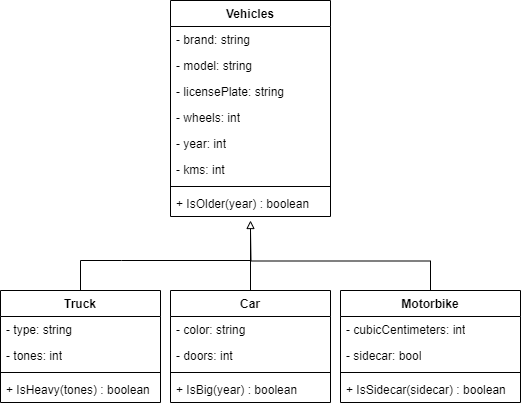

The diagram above was exported from draw.io. Its source (the exported page's mxGraphModel, read from the mxfile embedded in the PNG):
<mxGraphModel dx="474" dy="787" grid="1" gridSize="10" guides="1" tooltips="1" connect="1" arrows="1" fold="1" page="1" pageScale="1" pageWidth="827" pageHeight="1169" math="0" shadow="0">
  <root>
    <mxCell id="0" />
    <mxCell id="1" parent="0" />
    <mxCell id="6rJbqF4kSR-8R6S36_u4-1" value="Vehicles" style="swimlane;fontStyle=1;align=center;verticalAlign=top;childLayout=stackLayout;horizontal=1;startSize=26;horizontalStack=0;resizeParent=1;resizeParentMax=0;resizeLast=0;collapsible=1;marginBottom=0;whiteSpace=wrap;html=1;" vertex="1" parent="1">
      <mxGeometry x="240" y="220" width="160" height="216" as="geometry" />
    </mxCell>
    <mxCell id="6rJbqF4kSR-8R6S36_u4-5" value="- brand: string" style="text;strokeColor=none;fillColor=none;align=left;verticalAlign=top;spacingLeft=4;spacingRight=4;overflow=hidden;rotatable=0;points=[[0,0.5],[1,0.5]];portConstraint=eastwest;whiteSpace=wrap;html=1;" vertex="1" parent="6rJbqF4kSR-8R6S36_u4-1">
      <mxGeometry y="26" width="160" height="26" as="geometry" />
    </mxCell>
    <mxCell id="6rJbqF4kSR-8R6S36_u4-8" value="- model: string" style="text;strokeColor=none;fillColor=none;align=left;verticalAlign=top;spacingLeft=4;spacingRight=4;overflow=hidden;rotatable=0;points=[[0,0.5],[1,0.5]];portConstraint=eastwest;whiteSpace=wrap;html=1;" vertex="1" parent="6rJbqF4kSR-8R6S36_u4-1">
      <mxGeometry y="52" width="160" height="26" as="geometry" />
    </mxCell>
    <mxCell id="6rJbqF4kSR-8R6S36_u4-9" value="- licensePlate: string" style="text;strokeColor=none;fillColor=none;align=left;verticalAlign=top;spacingLeft=4;spacingRight=4;overflow=hidden;rotatable=0;points=[[0,0.5],[1,0.5]];portConstraint=eastwest;whiteSpace=wrap;html=1;" vertex="1" parent="6rJbqF4kSR-8R6S36_u4-1">
      <mxGeometry y="78" width="160" height="26" as="geometry" />
    </mxCell>
    <mxCell id="6rJbqF4kSR-8R6S36_u4-10" value="- wheels: int" style="text;strokeColor=none;fillColor=none;align=left;verticalAlign=top;spacingLeft=4;spacingRight=4;overflow=hidden;rotatable=0;points=[[0,0.5],[1,0.5]];portConstraint=eastwest;whiteSpace=wrap;html=1;" vertex="1" parent="6rJbqF4kSR-8R6S36_u4-1">
      <mxGeometry y="104" width="160" height="26" as="geometry" />
    </mxCell>
    <mxCell id="6rJbqF4kSR-8R6S36_u4-7" value="- year: int" style="text;strokeColor=none;fillColor=none;align=left;verticalAlign=top;spacingLeft=4;spacingRight=4;overflow=hidden;rotatable=0;points=[[0,0.5],[1,0.5]];portConstraint=eastwest;whiteSpace=wrap;html=1;" vertex="1" parent="6rJbqF4kSR-8R6S36_u4-1">
      <mxGeometry y="130" width="160" height="26" as="geometry" />
    </mxCell>
    <mxCell id="6rJbqF4kSR-8R6S36_u4-6" value="- kms: int" style="text;strokeColor=none;fillColor=none;align=left;verticalAlign=top;spacingLeft=4;spacingRight=4;overflow=hidden;rotatable=0;points=[[0,0.5],[1,0.5]];portConstraint=eastwest;whiteSpace=wrap;html=1;" vertex="1" parent="6rJbqF4kSR-8R6S36_u4-1">
      <mxGeometry y="156" width="160" height="26" as="geometry" />
    </mxCell>
    <mxCell id="6rJbqF4kSR-8R6S36_u4-3" value="" style="line;strokeWidth=1;fillColor=none;align=left;verticalAlign=middle;spacingTop=-1;spacingLeft=3;spacingRight=3;rotatable=0;labelPosition=right;points=[];portConstraint=eastwest;strokeColor=inherit;" vertex="1" parent="6rJbqF4kSR-8R6S36_u4-1">
      <mxGeometry y="182" width="160" height="8" as="geometry" />
    </mxCell>
    <mxCell id="6rJbqF4kSR-8R6S36_u4-4" value="+ IsOlder(year) : boolean" style="text;strokeColor=none;fillColor=none;align=left;verticalAlign=top;spacingLeft=4;spacingRight=4;overflow=hidden;rotatable=0;points=[[0,0.5],[1,0.5]];portConstraint=eastwest;whiteSpace=wrap;html=1;" vertex="1" parent="6rJbqF4kSR-8R6S36_u4-1">
      <mxGeometry y="190" width="160" height="26" as="geometry" />
    </mxCell>
    <mxCell id="6rJbqF4kSR-8R6S36_u4-38" style="edgeStyle=orthogonalEdgeStyle;rounded=0;orthogonalLoop=1;jettySize=auto;html=1;endArrow=none;endFill=0;" edge="1" parent="1" source="6rJbqF4kSR-8R6S36_u4-11">
      <mxGeometry relative="1" as="geometry">
        <mxPoint x="320" y="480" as="targetPoint" />
        <Array as="points">
          <mxPoint x="150" y="480" />
          <mxPoint x="191" y="480" />
        </Array>
      </mxGeometry>
    </mxCell>
    <mxCell id="6rJbqF4kSR-8R6S36_u4-11" value="Truck" style="swimlane;fontStyle=1;align=center;verticalAlign=top;childLayout=stackLayout;horizontal=1;startSize=26;horizontalStack=0;resizeParent=1;resizeParentMax=0;resizeLast=0;collapsible=1;marginBottom=0;whiteSpace=wrap;html=1;" vertex="1" parent="1">
      <mxGeometry x="70" y="510" width="160" height="112" as="geometry" />
    </mxCell>
    <mxCell id="6rJbqF4kSR-8R6S36_u4-13" value="- type: string" style="text;strokeColor=none;fillColor=none;align=left;verticalAlign=top;spacingLeft=4;spacingRight=4;overflow=hidden;rotatable=0;points=[[0,0.5],[1,0.5]];portConstraint=eastwest;whiteSpace=wrap;html=1;" vertex="1" parent="6rJbqF4kSR-8R6S36_u4-11">
      <mxGeometry y="26" width="160" height="26" as="geometry" />
    </mxCell>
    <mxCell id="6rJbqF4kSR-8R6S36_u4-16" value="- tones: int" style="text;strokeColor=none;fillColor=none;align=left;verticalAlign=top;spacingLeft=4;spacingRight=4;overflow=hidden;rotatable=0;points=[[0,0.5],[1,0.5]];portConstraint=eastwest;whiteSpace=wrap;html=1;" vertex="1" parent="6rJbqF4kSR-8R6S36_u4-11">
      <mxGeometry y="52" width="160" height="26" as="geometry" />
    </mxCell>
    <mxCell id="6rJbqF4kSR-8R6S36_u4-18" value="" style="line;strokeWidth=1;fillColor=none;align=left;verticalAlign=middle;spacingTop=-1;spacingLeft=3;spacingRight=3;rotatable=0;labelPosition=right;points=[];portConstraint=eastwest;strokeColor=inherit;" vertex="1" parent="6rJbqF4kSR-8R6S36_u4-11">
      <mxGeometry y="78" width="160" height="8" as="geometry" />
    </mxCell>
    <mxCell id="6rJbqF4kSR-8R6S36_u4-19" value="+ IsHeavy(tones) : boolean" style="text;strokeColor=none;fillColor=none;align=left;verticalAlign=top;spacingLeft=4;spacingRight=4;overflow=hidden;rotatable=0;points=[[0,0.5],[1,0.5]];portConstraint=eastwest;whiteSpace=wrap;html=1;" vertex="1" parent="6rJbqF4kSR-8R6S36_u4-11">
      <mxGeometry y="86" width="160" height="26" as="geometry" />
    </mxCell>
    <mxCell id="6rJbqF4kSR-8R6S36_u4-35" style="edgeStyle=orthogonalEdgeStyle;rounded=0;orthogonalLoop=1;jettySize=auto;html=1;endArrow=block;endFill=0;" edge="1" parent="1" source="6rJbqF4kSR-8R6S36_u4-20">
      <mxGeometry relative="1" as="geometry">
        <mxPoint x="320" y="440" as="targetPoint" />
      </mxGeometry>
    </mxCell>
    <mxCell id="6rJbqF4kSR-8R6S36_u4-20" value="Car" style="swimlane;fontStyle=1;align=center;verticalAlign=top;childLayout=stackLayout;horizontal=1;startSize=26;horizontalStack=0;resizeParent=1;resizeParentMax=0;resizeLast=0;collapsible=1;marginBottom=0;whiteSpace=wrap;html=1;" vertex="1" parent="1">
      <mxGeometry x="240" y="510" width="160" height="112" as="geometry" />
    </mxCell>
    <mxCell id="6rJbqF4kSR-8R6S36_u4-21" value="- color: string" style="text;strokeColor=none;fillColor=none;align=left;verticalAlign=top;spacingLeft=4;spacingRight=4;overflow=hidden;rotatable=0;points=[[0,0.5],[1,0.5]];portConstraint=eastwest;whiteSpace=wrap;html=1;" vertex="1" parent="6rJbqF4kSR-8R6S36_u4-20">
      <mxGeometry y="26" width="160" height="26" as="geometry" />
    </mxCell>
    <mxCell id="6rJbqF4kSR-8R6S36_u4-22" value="- doors: int" style="text;strokeColor=none;fillColor=none;align=left;verticalAlign=top;spacingLeft=4;spacingRight=4;overflow=hidden;rotatable=0;points=[[0,0.5],[1,0.5]];portConstraint=eastwest;whiteSpace=wrap;html=1;" vertex="1" parent="6rJbqF4kSR-8R6S36_u4-20">
      <mxGeometry y="52" width="160" height="26" as="geometry" />
    </mxCell>
    <mxCell id="6rJbqF4kSR-8R6S36_u4-23" value="" style="line;strokeWidth=1;fillColor=none;align=left;verticalAlign=middle;spacingTop=-1;spacingLeft=3;spacingRight=3;rotatable=0;labelPosition=right;points=[];portConstraint=eastwest;strokeColor=inherit;" vertex="1" parent="6rJbqF4kSR-8R6S36_u4-20">
      <mxGeometry y="78" width="160" height="8" as="geometry" />
    </mxCell>
    <mxCell id="6rJbqF4kSR-8R6S36_u4-24" value="+ IsBig(year) : boolean" style="text;strokeColor=none;fillColor=none;align=left;verticalAlign=top;spacingLeft=4;spacingRight=4;overflow=hidden;rotatable=0;points=[[0,0.5],[1,0.5]];portConstraint=eastwest;whiteSpace=wrap;html=1;" vertex="1" parent="6rJbqF4kSR-8R6S36_u4-20">
      <mxGeometry y="86" width="160" height="26" as="geometry" />
    </mxCell>
    <mxCell id="6rJbqF4kSR-8R6S36_u4-36" style="edgeStyle=orthogonalEdgeStyle;rounded=0;orthogonalLoop=1;jettySize=auto;html=1;exitX=0.5;exitY=0;exitDx=0;exitDy=0;endArrow=none;endFill=0;" edge="1" parent="1" source="6rJbqF4kSR-8R6S36_u4-25">
      <mxGeometry relative="1" as="geometry">
        <mxPoint x="320" y="450" as="targetPoint" />
      </mxGeometry>
    </mxCell>
    <mxCell id="6rJbqF4kSR-8R6S36_u4-25" value="Motorbike" style="swimlane;fontStyle=1;align=center;verticalAlign=top;childLayout=stackLayout;horizontal=1;startSize=26;horizontalStack=0;resizeParent=1;resizeParentMax=0;resizeLast=0;collapsible=1;marginBottom=0;whiteSpace=wrap;html=1;" vertex="1" parent="1">
      <mxGeometry x="410" y="510" width="180" height="112" as="geometry" />
    </mxCell>
    <mxCell id="6rJbqF4kSR-8R6S36_u4-26" value="- cubicCentimeters: int" style="text;strokeColor=none;fillColor=none;align=left;verticalAlign=top;spacingLeft=4;spacingRight=4;overflow=hidden;rotatable=0;points=[[0,0.5],[1,0.5]];portConstraint=eastwest;whiteSpace=wrap;html=1;" vertex="1" parent="6rJbqF4kSR-8R6S36_u4-25">
      <mxGeometry y="26" width="180" height="26" as="geometry" />
    </mxCell>
    <mxCell id="6rJbqF4kSR-8R6S36_u4-27" value="- sidecar: bool" style="text;strokeColor=none;fillColor=none;align=left;verticalAlign=top;spacingLeft=4;spacingRight=4;overflow=hidden;rotatable=0;points=[[0,0.5],[1,0.5]];portConstraint=eastwest;whiteSpace=wrap;html=1;" vertex="1" parent="6rJbqF4kSR-8R6S36_u4-25">
      <mxGeometry y="52" width="180" height="26" as="geometry" />
    </mxCell>
    <mxCell id="6rJbqF4kSR-8R6S36_u4-28" value="" style="line;strokeWidth=1;fillColor=none;align=left;verticalAlign=middle;spacingTop=-1;spacingLeft=3;spacingRight=3;rotatable=0;labelPosition=right;points=[];portConstraint=eastwest;strokeColor=inherit;" vertex="1" parent="6rJbqF4kSR-8R6S36_u4-25">
      <mxGeometry y="78" width="180" height="8" as="geometry" />
    </mxCell>
    <mxCell id="6rJbqF4kSR-8R6S36_u4-29" value="+ IsSidecar(sidecar) : boolean" style="text;strokeColor=none;fillColor=none;align=left;verticalAlign=top;spacingLeft=4;spacingRight=4;overflow=hidden;rotatable=0;points=[[0,0.5],[1,0.5]];portConstraint=eastwest;whiteSpace=wrap;html=1;" vertex="1" parent="6rJbqF4kSR-8R6S36_u4-25">
      <mxGeometry y="86" width="180" height="26" as="geometry" />
    </mxCell>
  </root>
</mxGraphModel>